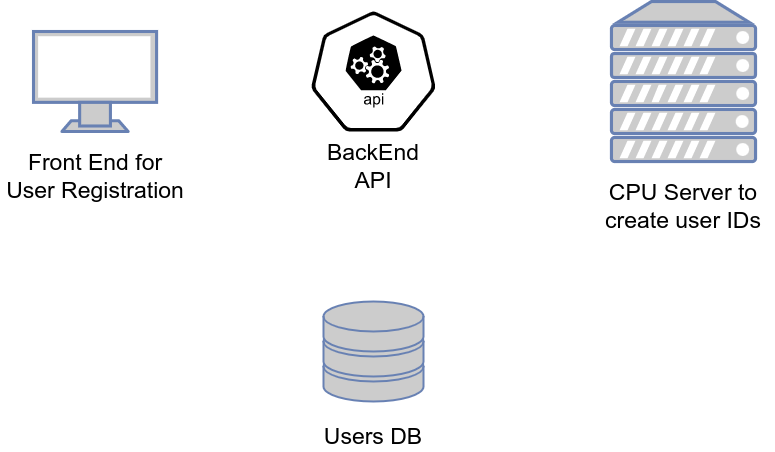

The diagram above was exported from draw.io. Its source (the exported page's mxGraphModel, read from the mxfile embedded in the PNG):
<mxGraphModel dx="1878" dy="908" grid="1" gridSize="10" guides="1" tooltips="1" connect="1" arrows="1" fold="1" page="0" pageScale="1" pageWidth="1169" pageHeight="827" math="0" shadow="0">
  <root>
    <mxCell id="0" />
    <mxCell id="1" parent="0" />
    <mxCell id="laoW0bkEbViytEqWav7l-1" value="" style="sketch=0;html=1;dashed=0;whitespace=wrap;fillColor=default;strokeColor=default;points=[[0.005,0.63,0],[0.1,0.2,0],[0.9,0.2,0],[0.5,0,0],[0.995,0.63,0],[0.72,0.99,0],[0.5,1,0],[0.28,0.99,0]];verticalLabelPosition=bottom;align=center;verticalAlign=top;shape=mxgraph.kubernetes.icon;prIcon=api;fontFamily=Helvetica;fontSize=12;fontColor=default;" vertex="1" parent="1">
      <mxGeometry x="92.35" y="320" width="155.29" height="120" as="geometry" />
    </mxCell>
    <mxCell id="laoW0bkEbViytEqWav7l-6" value="" style="fontColor=#0066CC;verticalAlign=top;verticalLabelPosition=bottom;labelPosition=center;align=center;html=1;outlineConnect=0;fillColor=#CCCCCC;strokeColor=#6881B3;gradientColor=none;gradientDirection=north;strokeWidth=2;shape=mxgraph.networks.storage;fontSize=23;" vertex="1" parent="1">
      <mxGeometry x="120" y="610" width="100" height="100" as="geometry" />
    </mxCell>
    <mxCell id="laoW0bkEbViytEqWav7l-7" value="" style="fontColor=#0066CC;verticalAlign=top;verticalLabelPosition=bottom;labelPosition=center;align=center;html=1;outlineConnect=0;fillColor=#CCCCCC;strokeColor=#6881B3;gradientColor=none;gradientDirection=north;strokeWidth=2;shape=mxgraph.networks.monitor;fontSize=23;" vertex="1" parent="1">
      <mxGeometry x="-170" y="340" width="123.08" height="100" as="geometry" />
    </mxCell>
    <mxCell id="laoW0bkEbViytEqWav7l-9" value="Users DB" style="text;html=1;strokeColor=none;fillColor=none;align=center;verticalAlign=middle;whiteSpace=wrap;rounded=0;fontSize=23;" vertex="1" parent="1">
      <mxGeometry x="80" y="730" width="180" height="30" as="geometry" />
    </mxCell>
    <mxCell id="laoW0bkEbViytEqWav7l-10" value="BackEnd API" style="text;html=1;strokeColor=none;fillColor=none;align=center;verticalAlign=middle;whiteSpace=wrap;rounded=0;fontSize=23;" vertex="1" parent="1">
      <mxGeometry x="110" y="460" width="120" height="30" as="geometry" />
    </mxCell>
    <mxCell id="laoW0bkEbViytEqWav7l-11" value="Front End for User Registration" style="text;html=1;strokeColor=none;fillColor=none;align=center;verticalAlign=middle;whiteSpace=wrap;rounded=0;fontSize=23;" vertex="1" parent="1">
      <mxGeometry x="-203.46" y="470" width="190" height="30" as="geometry" />
    </mxCell>
    <mxCell id="laoW0bkEbViytEqWav7l-12" value="" style="group" vertex="1" connectable="0" parent="1">
      <mxGeometry x="390" y="310" width="180" height="200" as="geometry" />
    </mxCell>
    <mxCell id="laoW0bkEbViytEqWav7l-5" value="" style="fontColor=#0066CC;verticalAlign=top;verticalLabelPosition=bottom;labelPosition=center;align=center;html=1;outlineConnect=0;fillColor=#CCCCCC;strokeColor=#6881B3;gradientColor=none;gradientDirection=north;strokeWidth=2;shape=mxgraph.networks.server;fontSize=23;" vertex="1" parent="laoW0bkEbViytEqWav7l-12">
      <mxGeometry x="18" width="144" height="160" as="geometry" />
    </mxCell>
    <mxCell id="laoW0bkEbViytEqWav7l-8" value="CPU Server to create user IDs" style="text;html=1;strokeColor=none;fillColor=none;align=center;verticalAlign=middle;whiteSpace=wrap;rounded=0;fontSize=23;" vertex="1" parent="laoW0bkEbViytEqWav7l-12">
      <mxGeometry y="190" width="180" height="30" as="geometry" />
    </mxCell>
  </root>
</mxGraphModel>